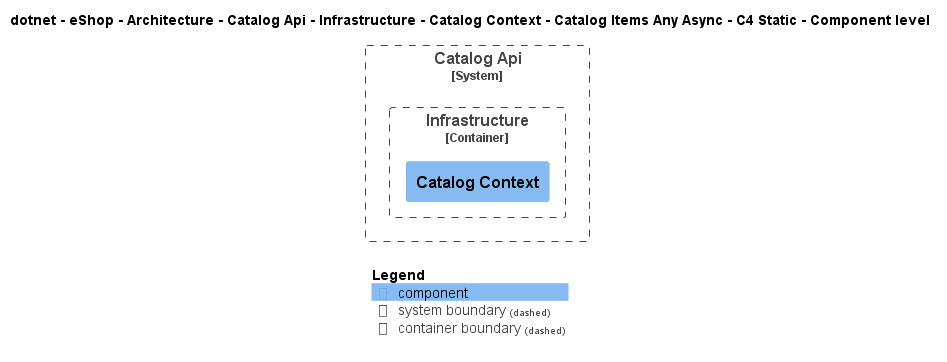

The diagram above was rendered by PlantUML. Its source (embedded in the PNG):
@startuml
!include ..\..\..\..\..\..\..\..\..\..\..\.c4s\C4_Component.puml

AddElementTag("c4interflow:lifecycle:new", $bgColor=green, $fontColor=#ffffff, $borderColor=green, $shadowing="False")
AddElementTag("c4interflow:lifecycle:changed", $bgColor=orange, $fontColor=#ffffff, $borderColor=orange, $shadowing="False")
AddElementTag("c4interflow:lifecycle:removed", $bgColor=red, $fontColor=#ffffff, $borderColor=red, $shadowing="False")

AddRelTag("c4interflow:lifecycle:new", $textColor=green, $lineColor=green)
AddRelTag("c4interflow:lifecycle:changed", $textColor=orange, $lineColor=orange)
AddRelTag("c4interflow:lifecycle:removed", $textColor=red, $lineColor=red)

SHOW_PERSON_PORTRAIT()
LAYOUT_TOP_DOWN()

skinparam linetype polyline

title dotnet - eShop - Architecture - Catalog Api - Infrastructure - Catalog Context - Catalog Items Any Async - C4 Static - Component level


System_Boundary(dotnet.eShop.Architecture.SoftwareSystems.CatalogApi, "Catalog Api") {
    
Container_Boundary(dotnet.eShop.Architecture.SoftwareSystems.CatalogApi.Containers.Infrastructure, "Infrastructure") {
    Component(dotnet.eShop.Architecture.SoftwareSystems.CatalogApi.Containers.Infrastructure.Components.CatalogContext, "Catalog Context", "", "")
}
}



SHOW_LEGEND()
@enduml